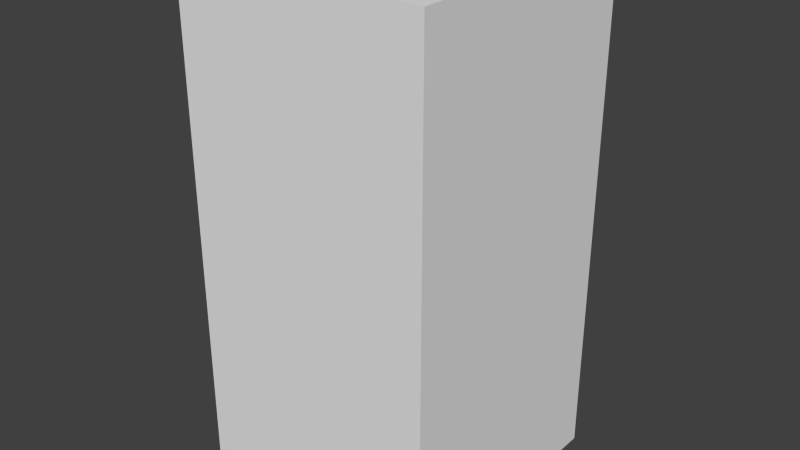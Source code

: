 # Source: greenDropFour.blend  (saved by Blender 2.68.0; exported with 4.5.12 LTS)
import bpy
from mathutils import Matrix  # noqa: F401  (used for matrix-valued properties, if any)

bpy.ops.wm.read_factory_settings(use_empty=True)
scene = bpy.context.scene
scene.name = 'Scene'

# ---- collections
col_collection_1 = bpy.data.collections.new('Collection 1'); scene.collection.children.link(col_collection_1)

# ---- world
world_world = bpy.data.worlds.new('World'); scene.world = world_world
world_world.color = (0.05088, 0.05088, 0.05088)
world_world.use_sun_shadow = False
world_world.sun_shadow_jitter_overblur = 0.0
world_world.cycles.sampling_method = 'MANUAL'
world_world.cycles.sample_map_resolution = 256

# ---- meshes
me_greendropfour = bpy.data.meshes.new('greenDropFour')
me_greendropfour.from_pydata([(-0.5, -0.5, -1.0), (-0.5, 0.5, -1.0), (0.5, 0.5, -1.0), (0.5, -0.5, -1.0), (-0.5, -0.5, 1.0), (-0.5, 0.5, 1.0), (0.5, 0.5, 1.0), (0.5, -0.5, 1.0)], [], [(4, 5, 1, 0), (5, 6, 2, 1), (6, 7, 3, 2), (7, 4, 0, 3), (0, 1, 2, 3), (7, 6, 5, 4)])
me_greendropfour.use_remesh_preserve_volume = False
me_greendropfour.use_remesh_preserve_attributes = False
me_greendropfour.use_mirror_vertex_groups = False
me_greendropfour.update()

# ---- objects
ob_greendropfour = bpy.data.objects.new('greenDropFour', me_greendropfour)

# ---- transforms, parenting, visibility, modifiers, constraints
ob_greendropfour.location = (0.0, 0.0, 0.0)
ob_greendropfour.lineart.crease_threshold = 0.0

# ---- collection membership
col_collection_1.objects.link(ob_greendropfour)

# ---- scene / render settings (as saved in the file)
scene.frame_start = 1; scene.frame_end = 250; scene.frame_set(1)
scene.render.engine = 'BLENDER_EEVEE_NEXT'
scene.render.image_settings.color_mode = 'RGB'
scene.render.image_settings.compression = 90
scene.render.resolution_percentage = 50
scene.render.dither_intensity = 0.0
scene.cycles.use_denoising = False
scene.cycles.samples = 10
scene.cycles.sampling_pattern = 'TABULATED_SOBOL'
scene.cycles.light_sampling_threshold = 0.0
scene.cycles.use_adaptive_sampling = False
scene.cycles.use_light_tree = False
scene.cycles.blur_glossy = 0.0
scene.cycles.volume_bounces = 1
scene.cycles.pixel_filter_type = 'GAUSSIAN'
scene.cycles.sample_clamp_indirect = 0.0
scene.view_settings.view_transform = 'Standard'
bpy.context.view_layer.update()

# ---- added for rendering (the .blend has no active camera and no usable light): camera, sun
cam_auto = bpy.data.cameras.new('AutoCamera')
cam_auto.lens = 50.0
cam_auto.sensor_width = 36.0
cam_auto.clip_end = 1000.0
ob_auto_camera = bpy.data.objects.new('AutoCamera', cam_auto)
scene.collection.objects.link(ob_auto_camera)
ob_auto_camera.location = (2.26633, -2.71959, 1.81306)
ob_auto_camera.rotation_euler = (1.09748, -7.21219e-08, 0.694738)
scene.camera = ob_auto_camera
light_auto_sun = bpy.data.lights.new('AutoSun', 'SUN')
light_auto_sun.energy = 3.0
light_auto_sun.angle = 0.0523599
ob_auto_sun = bpy.data.objects.new('AutoSun', light_auto_sun)
scene.collection.objects.link(ob_auto_sun)
ob_auto_sun.rotation_euler = (0.872665, 0.174533, 0.523599)
bpy.context.view_layer.update()
